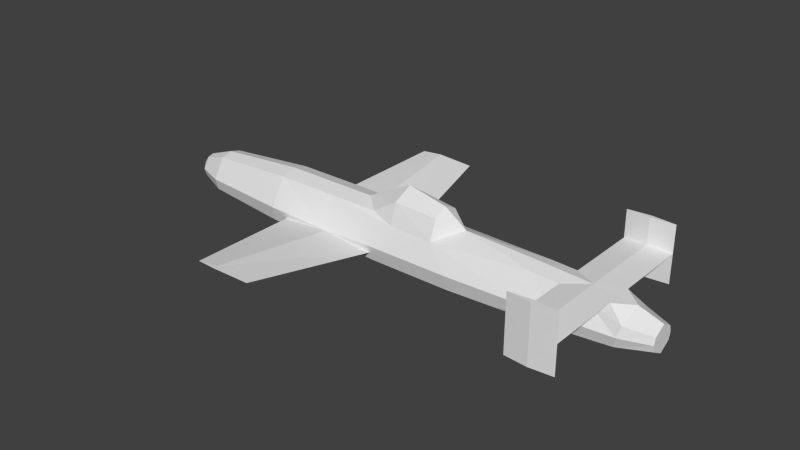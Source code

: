 # Source: mxy7_l.blend  (saved by Blender 2.69.0; exported with 4.5.12 LTS)
import bpy
from mathutils import Matrix  # noqa: F401  (used for matrix-valued properties, if any)

bpy.ops.wm.read_factory_settings(use_empty=True)
scene = bpy.context.scene
scene.name = 'Scene'

# ---- collections
col_collection_1 = bpy.data.collections.new('Collection 1'); scene.collection.children.link(col_collection_1)

# ---- materials (node trees are filled in below, after node groups)
mat_material_texture = bpy.data.materials.new('Material Texture')
mat_material_texture.alpha_threshold = 0.0
mat_material_texture.use_transparent_shadow = False
mat_material_texture.roughness = 0.5
mat_material_texture.line_color = (0.0, 0.0, 0.0, 1.0)

# ---- material node trees

# ---- world
world_world = bpy.data.worlds.new('World'); scene.world = world_world
world_world.color = (0.05088, 0.05088, 0.05088)
world_world.use_sun_shadow = False
world_world.sun_shadow_jitter_overblur = 0.0
world_world.cycles.sampling_method = 'MANUAL'
world_world.cycles.sample_map_resolution = 256

# ---- meshes
me_cylinder = bpy.data.meshes.new('Cylinder')
me_cylinder.from_pydata([(-0.6972, 0.2331, 1.54), (-0.6606, 0.226, 2.27), (-0.51, -5.38e-07, 2.64), (-0.4432, 0.2521, 1.143), (-0.3483, 0.3483, 1.54), (-0.3483, 0.3483, 2.27), (-0.6972, -0.2331, 1.54), (-0.6606, -0.226, 2.27), (-0.4432, -0.2521, 1.143), (-0.3483, -0.3483, 1.54), (-0.3483, -0.3483, 2.27), (-0.91, -8.252e-21, 1.62), (-0.77, -1.156e-20, 2.27), (-0.51, -3.411e-07, 0.85), (0.1, 1.46, 5.09), (0.1, 1.46, 4.33), (0.1, 1.426, 4.706), (-0.38, 1.46, 5.09), (-0.38, 1.46, 4.33), (-0.3463, 1.426, 4.706), (-0.4137, 1.426, 4.706), (-0.83, 1.46, 5.09), (-0.83, 1.46, 4.33), (-0.83, 1.426, 4.706), (0.1, 1.494, 4.706), (-0.83, 1.494, 4.706), (-0.38, 1.494, 4.706), (0.1, -1.46, 5.09), (0.1, -1.46, 4.33), (0.1, -1.426, 4.706), (-0.38, -1.46, 5.09), (-0.38, -1.46, 4.33), (-0.3463, -1.426, 4.706), (-0.4137, -1.426, 4.706), (-0.83, -1.46, 5.09), (-0.83, -1.46, 4.33), (-0.83, -1.426, 4.706), (0.1, -1.494, 4.706), (-0.83, -1.494, 4.706), (-0.38, -1.494, 4.706), (-0.38, 0.23, 5.09), (-0.38, 0.23, 4.33), (-0.4137, 6.323e-07, 4.706), (-0.38, -0.23, 5.09), (-0.38, -0.23, 4.33), (0.1212, 0.4775, 1.251), (0.1202, 0.4778, -0.4758), (0.1972, 0.4572, 0.38), (-0.1163, 2.534, 0.8332), (-0.1072, 2.534, 0.2105), (-0.1163, 2.534, -0.1368), (-0.1514, 2.534, 0.2105), (0.04344, 0.4984, 0.38), (0.1212, -0.4775, 1.251), (0.1202, -0.4778, -0.4758), (0.1972, -0.4572, 0.38), (-0.1163, -2.534, 0.8332), (-0.1072, -2.534, 0.2105), (-0.1163, -2.534, -0.1368), (-0.1514, -2.534, 0.2105), (0.04344, -0.4984, 0.38), (9.187e-07, 0.22, 5.75), (-0.1837, 0.1061, -2.677), (0.11, 0.1905, 5.75), (0.1061, 0.1837, -2.677), (-0.11, 0.1905, 5.75), (-3.544e-07, 0.2121, -2.677), (-2.963e-07, 0.38, -2.22), (0.19, 0.3291, -2.22), (-0.3291, 0.19, -2.22), (-6.39e-08, 0.51, -0.74), (0.255, 0.4417, -0.74), (-0.4417, 0.255, -0.74), (2.166e-07, 0.51, 1.251), (0.255, 0.4417, 1.251), (4.381e-07, 0.51, 2.64), (0.255, 0.4417, 2.64), (6.435e-07, 0.459, 3.93), (0.2295, 0.3975, 3.93), (-0.3975, 0.2295, 3.93), (7.276e-07, 0.37, 5.29), (0.175, 0.3204, 5.248), (-0.175, 0.3204, 5.332), (7.08e-07, 0.4344, 4.329), (0.2159, 0.3762, 4.329), (-0.3463, 0.23, 4.706), (-0.4417, 0.255, 0.38), (7.402e-07, 0.3875, 5.04), (0.1867, 0.3355, 5.014), (9.187e-07, -0.22, 5.75), (-0.1837, -0.1061, -2.677), (0.11, -0.1905, 5.75), (0.1061, -0.1837, -2.677), (-0.11, -0.1905, 5.75), (-3.544e-07, -0.2121, -2.677), (-2.963e-07, -0.38, -2.22), (0.19, -0.3291, -2.22), (-0.3291, -0.19, -2.22), (-6.39e-08, -0.51, -0.74), (0.255, -0.4417, -0.74), (-0.4417, -0.255, -0.74), (2.166e-07, -0.51, 1.251), (0.255, -0.4417, 1.251), (4.381e-07, -0.51, 2.64), (0.255, -0.4417, 2.64), (6.435e-07, -0.459, 3.93), (0.2295, -0.3975, 3.93), (-0.3975, -0.2295, 3.93), (7.276e-07, -0.37, 5.29), (0.175, -0.3204, 5.248), (-0.175, -0.3204, 5.332), (7.08e-07, -0.4344, 4.329), (0.2159, -0.3762, 4.329), (-0.3463, -0.23, 4.706), (-0.4417, -0.255, 0.38), (-3.626e-07, 1.813e-07, -2.89), (-0.2121, 1.037e-07, -2.677), (0.22, -6.896e-07, 5.75), (0.2121, 1.931e-07, -2.677), (-0.22, -7.822e-07, 5.75), (0.38, 1.697e-07, -2.22), (-0.38, 9.661e-09, -2.22), (0.51, 2.319e-08, -0.74), (-0.51, -1.916e-07, -0.74), (0.51, -1.704e-07, 1.251), (0.51, -3.232e-07, 2.64), (0.459, 0.0, 3.93), (-0.459, 0.0, 3.93), (0.3501, 0.0, 5.206), (-0.3501, -7.846e-07, 5.374), (0.4318, 0.0, 4.329), (-0.51, -3.1e-07, 0.38), (0.51, -9.033e-08, 0.38), (7.402e-07, -0.3875, 5.04), (0.1867, -0.3355, 5.014), (0.3735, 0.0, 4.989)], [], [(18, 23, 22), (31, 36, 33), (44, 31, 33), (45, 74, 47), (115, 116, 62), (75, 77, 78, 76), (87, 80, 81, 88), (115, 64, 118), (74, 76, 125, 124), (64, 68, 120, 118), (116, 121, 69, 62), (67, 70, 71, 68), (68, 71, 122, 120), (121, 97, 100, 123), (69, 72, 70, 67), (131, 114, 8, 13), (71, 47, 132, 122), (62, 69, 67, 66), (5, 79, 77, 75), (2, 107, 127), (83, 87, 88, 84), (84, 88, 135, 130), (77, 83, 84, 78), (2, 79, 5), (78, 84, 130, 126), (131, 13, 3, 86), (86, 3, 4), (115, 90, 116), (97, 95, 98, 100), (103, 104, 106, 105), (133, 134, 109, 108), (115, 118, 92), (92, 118, 120, 96), (90, 94, 95, 97), (116, 90, 97, 121), (95, 96, 99, 98), (96, 120, 122, 99), (121, 123, 72, 69), (94, 92, 96, 95), (102, 124, 125, 104), (9, 101, 103, 10), (55, 132, 124, 102), (100, 98, 60, 114), (76, 78, 126, 125), (115, 92, 94), (115, 94, 90), (85, 82, 80, 87), (105, 106, 112, 111), (111, 112, 134, 133), (112, 130, 135, 134), (66, 67, 68, 64), (14, 26, 17), (21, 25, 22, 23), (26, 15, 18), (14, 24, 26), (24, 15, 26), (15, 19, 18), (14, 16, 15, 24), (17, 26, 25), (18, 20, 23), (17, 25, 21), (26, 18, 25), (15, 16, 19), (16, 14, 19), (33, 30, 43), (32, 30, 27), (27, 37, 28, 29), (27, 39, 37), (34, 36, 35, 38), (28, 31, 32), (31, 35, 36), (37, 39, 28), (41, 42, 20), (42, 40, 20), (20, 40, 17), (41, 20, 18), (30, 34, 38), (38, 35, 31), (23, 17, 21), (29, 32, 27), (36, 34, 30), (39, 31, 28), (39, 38, 31), (33, 36, 30), (106, 126, 130, 112), (27, 30, 39), (28, 32, 29), (42, 33, 43), (44, 33, 42), (30, 38, 39), (6, 11, 13), (4, 5, 75, 73), (52, 73, 45), (127, 107, 44, 42), (47, 74, 124, 132), (70, 52, 46), (127, 42, 41, 79), (59, 56, 53), (57, 58, 54), (99, 122, 132, 55), (71, 46, 47), (25, 18, 22), (11, 6, 7, 12), (19, 14, 17), (6, 9, 10, 7), (11, 12, 1, 0), (0, 1, 5, 4), (40, 82, 85), (10, 103, 105, 107), (98, 54, 60), (73, 75, 76, 74, 45), (6, 8, 9), (53, 57, 55), (55, 57, 54), (20, 17, 23), (1, 2, 5), (70, 46, 71), (53, 56, 57), (60, 53, 101), (45, 47, 49), (85, 41, 19), (42, 129, 82, 40), (19, 41, 18), (113, 133, 108, 110), (81, 80, 61, 63), (12, 7, 2), (44, 111, 133, 113), (109, 91, 89, 108), (134, 135, 128, 109), (104, 125, 126, 106), (114, 9, 8), (82, 129, 119, 65), (2, 127, 79), (99, 55, 54), (101, 53, 102, 104, 103), (115, 62, 66), (60, 59, 53), (56, 59, 58, 57), (86, 4, 73, 52), (0, 4, 3), (123, 100, 114, 131), (53, 55, 102), (98, 99, 54), (54, 59, 60), (113, 32, 44), (42, 43, 110, 129), (41, 85, 87, 83), (40, 85, 19), (32, 31, 44), (40, 19, 17), (128, 81, 63, 117), (7, 10, 2), (61, 65, 119, 93, 89, 91, 117, 63), (128, 117, 91, 109), (43, 32, 113), (110, 93, 119, 129), (43, 30, 32), (13, 11, 0), (88, 81, 128, 135), (8, 6, 13), (115, 66, 64), (12, 2, 1), (43, 113, 110), (72, 86, 52, 70), (3, 13, 0), (45, 49, 48), (54, 58, 59), (114, 60, 101, 9), (123, 131, 86, 72), (80, 82, 65, 61), (108, 89, 93, 110), (79, 41, 83, 77), (107, 105, 111, 44), (47, 46, 49), (49, 46, 50), (48, 49, 50, 51), (52, 45, 51), (51, 45, 48), (46, 52, 51), (46, 51, 50), (2, 10, 107)])
_uv = me_cylinder.uv_layers.new(name='UVMap')
_uv.uv.foreach_set('vector', [0.04551, 0.5806, 0.08063, 0.6226, 0.04551, 0.6226, 0.04551, 0.5806, 0.08063, 0.6226, 0.08063, 0.5837, 0.2867, 0.5785, 0.1718, 0.5785, 0.1749, 0.5434, 0.5933, 0.6933, 0.5933, 0.6808, 0.6746, 0.6862, 0.9801, 0.7046, 0.9602, 0.7244, 0.9602, 0.7218, 0.4636, 0.7046, 0.3431, 0.7046, 0.3431, 0.6832, 0.4636, 0.6808, 0.2394, 0.7046, 0.2161, 0.7046, 0.22, 0.6882, 0.2418, 0.6872, 0.9801, 0.7046, 0.9602, 0.6947, 0.9602, 0.6848, 0.5933, 0.6808, 0.4636, 0.6808, 0.4636, 0.657, 0.5933, 0.657, 0.9602, 0.6947, 0.9175, 0.6868, 0.9175, 0.6691, 0.9602, 0.6848, 0.9602, 0.7244, 0.9175, 0.7401, 0.9175, 0.7353, 0.9602, 0.7218, 0.9175, 0.7046, 0.7793, 0.7046, 0.7793, 0.6808, 0.9175, 0.6868, 0.9175, 0.6868, 0.7793, 0.6808, 0.7793, 0.657, 0.9175, 0.6691, 0.2702, 0.932, 0.2702, 0.9272, 0.4085, 0.9378, 0.4085, 0.9441, 0.9175, 0.7353, 0.7793, 0.7458, 0.7793, 0.7046, 0.9175, 0.7046, 0.5131, 0.9441, 0.5131, 0.9378, 0.5843, 0.9379, 0.557, 0.9441, 0.7793, 0.6808, 0.6746, 0.6862, 0.6746, 0.657, 0.7793, 0.657, 0.9602, 0.7218, 0.9175, 0.7353, 0.9175, 0.7046, 0.9602, 0.7046, 0.4981, 0.7371, 0.3431, 0.7417, 0.3431, 0.7046, 0.4636, 0.7046, 0.7242, 0.9441, 0.8446, 0.9336, 0.8446, 0.9394, 0.3058, 0.7046, 0.2394, 0.7046, 0.2418, 0.6872, 0.3058, 0.6844, 0.3058, 0.6844, 0.2418, 0.6872, 0.2442, 0.6697, 0.3058, 0.6643, 0.3431, 0.7046, 0.3058, 0.7046, 0.3058, 0.6844, 0.3431, 0.6832, 0.4636, 0.7522, 0.3431, 0.7417, 0.4981, 0.7371, 0.3431, 0.6832, 0.3058, 0.6844, 0.3058, 0.6643, 0.3431, 0.6617, 0.6746, 0.7522, 0.6307, 0.7522, 0.6034, 0.746, 0.6746, 0.7458, 0.6746, 0.7458, 0.6034, 0.746, 0.5663, 0.7371, 0.2077, 0.8965, 0.2276, 0.9137, 0.2276, 0.9163, 0.2702, 0.9272, 0.2702, 0.8965, 0.4085, 0.8965, 0.4085, 0.9378, 0.7242, 0.8965, 0.7242, 0.8727, 0.8446, 0.8751, 0.8446, 0.8965, 0.9483, 0.8965, 0.9459, 0.8791, 0.9677, 0.8802, 0.9717, 0.8965, 0.2077, 0.8965, 0.2276, 0.8767, 0.2276, 0.8866, 0.2276, 0.8866, 0.2276, 0.8767, 0.2702, 0.861, 0.2702, 0.8788, 0.2276, 0.9137, 0.2276, 0.8965, 0.2702, 0.8965, 0.2702, 0.9272, 0.2276, 0.9163, 0.2276, 0.9137, 0.2702, 0.9272, 0.2702, 0.932, 0.2702, 0.8965, 0.2702, 0.8788, 0.4085, 0.8727, 0.4085, 0.8965, 0.2702, 0.8788, 0.2702, 0.861, 0.4085, 0.8489, 0.4085, 0.8727, 0.9175, 0.7401, 0.7793, 0.7522, 0.7793, 0.7458, 0.9175, 0.7353, 0.2276, 0.8965, 0.2276, 0.8866, 0.2702, 0.8788, 0.2702, 0.8965, 0.5944, 0.8727, 0.5944, 0.8489, 0.7242, 0.8489, 0.7242, 0.8727, 0.6214, 0.929, 0.5944, 0.8965, 0.7242, 0.8965, 0.6896, 0.929, 0.5131, 0.8781, 0.5131, 0.8489, 0.5944, 0.8489, 0.5944, 0.8727, 0.4085, 0.9378, 0.4085, 0.8965, 0.5131, 0.8925, 0.5131, 0.9378, 0.4636, 0.6808, 0.3431, 0.6832, 0.3431, 0.6617, 0.4636, 0.657, 0.2077, 0.8965, 0.2276, 0.8866, 0.2276, 0.8965, 0.2077, 0.8965, 0.2276, 0.8965, 0.2276, 0.9137, 0.2706, 0.7369, 0.2121, 0.7209, 0.2161, 0.7046, 0.2394, 0.7046, 0.8446, 0.8965, 0.8446, 0.8751, 0.8819, 0.8763, 0.8819, 0.8965, 0.8819, 0.8965, 0.8819, 0.8763, 0.9459, 0.8791, 0.9483, 0.8965, 0.8819, 0.8763, 0.8819, 0.8562, 0.9435, 0.8616, 0.9459, 0.8791, 0.9602, 0.7046, 0.9175, 0.7046, 0.9175, 0.6868, 0.9602, 0.6947, 0.04465, 0.6616, 0.08051, 0.7064, 0.04465, 0.7064, 0.04465, 0.7484, 0.08051, 0.7484, 0.1156, 0.7484, 0.08051, 0.7484, 0.08051, 0.7064, 0.1156, 0.6616, 0.1156, 0.7064, 0.04465, 0.6616, 0.08051, 0.6616, 0.08051, 0.7064, 0.08051, 0.6616, 0.1156, 0.6616, 0.08051, 0.7064, 0.04551, 0.5358, 0.08063, 0.5775, 0.04551, 0.5806, 0.04465, 0.6616, 0.08051, 0.6616, 0.1156, 0.6616, 0.08051, 0.6616, 0.04465, 0.7064, 0.08051, 0.7064, 0.08051, 0.7484, 0.04551, 0.5806, 0.08063, 0.5837, 0.08063, 0.6226, 0.04465, 0.7064, 0.08051, 0.7484, 0.04465, 0.7484, 0.08051, 0.7064, 0.1156, 0.7064, 0.08051, 0.7484, 0.04551, 0.5358, 0.08063, 0.5358, 0.08063, 0.5775, 0.08063, 0.5358, 0.1165, 0.5358, 0.08063, 0.5775, 0.1749, 0.5434, 0.1718, 0.5075, 0.2867, 0.5075, 0.08063, 0.5775, 0.1165, 0.5806, 0.1165, 0.5358, 0.1161, 0.8627, 0.08025, 0.8627, 0.04513, 0.8627, 0.08025, 0.8627, 0.1161, 0.8627, 0.08025, 0.9076, 0.08025, 0.8627, 0.1161, 0.9496, 0.08025, 0.9496, 0.04513, 0.9496, 0.08025, 0.9496, 0.04551, 0.5358, 0.04551, 0.5806, 0.08063, 0.5775, 0.04551, 0.5806, 0.04551, 0.6226, 0.08063, 0.6226, 0.08025, 0.8627, 0.08025, 0.9076, 0.04513, 0.8627, 0.3296, 0.5785, 0.3081, 0.5434, 0.4414, 0.5434, 0.3081, 0.5434, 0.3296, 0.5075, 0.4414, 0.5434, 0.4414, 0.5434, 0.3296, 0.5075, 0.4445, 0.5075, 0.3296, 0.5785, 0.4414, 0.5434, 0.4445, 0.5785, 0.1161, 0.9076, 0.1161, 0.9496, 0.08025, 0.9496, 0.08025, 0.9496, 0.04513, 0.9496, 0.04513, 0.9076, 0.08063, 0.6226, 0.1165, 0.5806, 0.1165, 0.6226, 0.08063, 0.5358, 0.08063, 0.5775, 0.1165, 0.5358, 0.08063, 0.6226, 0.1165, 0.6226, 0.1165, 0.5806, 0.08025, 0.9076, 0.04513, 0.9076, 0.04513, 0.8627, 0.08025, 0.9076, 0.08025, 0.9496, 0.04513, 0.9076, 0.08063, 0.5837, 0.08063, 0.6226, 0.1165, 0.5806, 0.8446, 0.8751, 0.8446, 0.8536, 0.8819, 0.8562, 0.8819, 0.8763, 0.1161, 0.8627, 0.1161, 0.9076, 0.08025, 0.9076, 0.04551, 0.5358, 0.08063, 0.5775, 0.08063, 0.5358, 0.3081, 0.5434, 0.1749, 0.5434, 0.2867, 0.5075, 0.2867, 0.5785, 0.1749, 0.5434, 0.3081, 0.5434, 0.1161, 0.9076, 0.08025, 0.9496, 0.08025, 0.9076, 0.6603, 0.04741, 0.6677, 0.06729, 0.5958, 0.02993, 0.5663, 0.7371, 0.4981, 0.7371, 0.4636, 0.7046, 0.5933, 0.7046, 0.6746, 0.7005, 0.5933, 0.7046, 0.5933, 0.6933, 0.8446, 0.9394, 0.8446, 0.9336, 0.882, 0.932, 0.9171, 0.9351, 0.6746, 0.6862, 0.5933, 0.6808, 0.5933, 0.657, 0.6746, 0.657, 0.7793, 0.7046, 0.6746, 0.7005, 0.7546, 0.6934, 0.3431, 0.7475, 0.2706, 0.7432, 0.3057, 0.7401, 0.3431, 0.7417, 0.5038, 0.557, 0.5038, 0.4989, 0.6959, 0.4599, 0.9769, 0.3525, 0.9769, 0.385, 0.7849, 0.4166, 0.4085, 0.8727, 0.4085, 0.8489, 0.5131, 0.8489, 0.5131, 0.8781, 0.7793, 0.6808, 0.7546, 0.6934, 0.6746, 0.6862, 0.08051, 0.7484, 0.1156, 0.7064, 0.1156, 0.7484, 0.6677, 0.06729, 0.6603, 0.04741, 0.7284, 0.044, 0.7284, 0.05421, 0.08063, 0.5775, 0.1165, 0.5358, 0.1165, 0.5806, 0.6603, 0.04741, 0.6603, 0.01483, 0.7284, 0.01483, 0.7284, 0.044, 0.6677, 0.06729, 0.7284, 0.05421, 0.7284, 0.044, 0.6603, 0.04741, 0.6603, 0.04741, 0.7284, 0.044, 0.7284, 0.01483, 0.6603, 0.01483, 0.2347, 0.7401, 0.2121, 0.7209, 0.2706, 0.7369, 0.6896, 0.929, 0.7242, 0.8965, 0.8446, 0.8965, 0.8446, 0.9336, 0.4085, 0.8965, 0.4331, 0.8853, 0.5131, 0.8925, 0.5933, 0.7046, 0.4636, 0.7046, 0.4636, 0.6808, 0.5933, 0.6808, 0.5933, 0.6933, 0.6603, 0.04741, 0.6232, 0.02369, 0.6603, 0.01483, 0.7848, 0.2553, 0.9769, 0.3525, 0.7829, 0.3367, 0.7829, 0.3367, 0.9769, 0.3525, 0.7849, 0.4166, 0.08063, 0.5837, 0.1165, 0.5806, 0.08063, 0.6226, 0.7284, 0.044, 0.763, 0.02993, 0.7284, 0.01483, 0.7793, 0.7046, 0.7546, 0.6934, 0.7793, 0.6808, 0.7848, 0.2553, 0.9769, 0.2944, 0.9769, 0.3525, 0.5131, 0.8925, 0.5944, 0.8852, 0.5944, 0.8965, 0.6956, 0.2553, 0.6975, 0.3367, 0.5036, 0.3525, 0.2872, 0.4064, 0.2872, 0.4415, 0.1754, 0.4064, 0.2706, 0.7432, 0.2082, 0.7373, 0.2121, 0.7209, 0.2347, 0.7401, 0.1754, 0.4064, 0.2872, 0.4415, 0.1723, 0.4415, 0.9171, 0.9289, 0.9483, 0.8965, 0.9717, 0.8965, 0.9756, 0.9129, 0.01834, 0.03211, 0.02227, 0.04846, 0.06523, 0.04846, 0.06523, 0.03819, 0.7284, 0.05421, 0.7284, 0.044, 0.763, 0.02993, 0.882, 0.932, 0.8819, 0.8965, 0.9483, 0.8965, 0.9171, 0.9289, 0.01834, 0.03211, 0.06523, 0.03819, 0.06523, 0.04846, 0.02227, 0.04846, 0.9459, 0.8791, 0.9435, 0.8616, 0.9638, 0.8638, 0.9677, 0.8802, 0.7242, 0.8727, 0.7242, 0.8489, 0.8446, 0.8536, 0.8446, 0.8751, 0.5131, 0.9378, 0.6214, 0.929, 0.5843, 0.9379, 0.02619, 0.06481, 0.03012, 0.08116, 0.06523, 0.06901, 0.06523, 0.05874, 0.4636, 0.7522, 0.3431, 0.7475, 0.3431, 0.7417, 0.4085, 0.8727, 0.5131, 0.8781, 0.4331, 0.8853, 0.5944, 0.8965, 0.5944, 0.8852, 0.5944, 0.8727, 0.7242, 0.8727, 0.7242, 0.8965, 0.9801, 0.7046, 0.9602, 0.7218, 0.9602, 0.7046, 0.6939, 0.5412, 0.5038, 0.557, 0.6959, 0.4599, 0.5038, 0.4989, 0.5038, 0.557, 0.5038, 0.5895, 0.5038, 0.557, 0.6746, 0.7458, 0.5663, 0.7371, 0.5933, 0.7046, 0.6746, 0.7005, 0.6603, 0.04741, 0.6603, 0.01483, 0.6232, 0.02369, 0.4085, 0.9441, 0.4085, 0.9378, 0.5131, 0.9378, 0.5131, 0.9441, 0.5944, 0.8852, 0.5131, 0.8781, 0.5944, 0.8727, 0.4085, 0.8965, 0.4085, 0.8727, 0.4331, 0.8853, 0.6958, 0.6211, 0.5038, 0.557, 0.6939, 0.5412, 0.3301, 0.4064, 0.4419, 0.4064, 0.3301, 0.4415, 0.9171, 0.9351, 0.953, 0.932, 0.9756, 0.9129, 0.9795, 0.9292, 0.3057, 0.7401, 0.2706, 0.7369, 0.2394, 0.7046, 0.3058, 0.7046, 0.2872, 0.3706, 0.2872, 0.4064, 0.1754, 0.4064, 0.4419, 0.4064, 0.445, 0.4415, 0.3301, 0.4415, 0.2872, 0.3706, 0.1754, 0.4064, 0.1723, 0.3706, 0.01442, 0.01577, 0.01834, 0.03211, 0.06523, 0.03819, 0.06523, 0.02791, 0.7284, 0.044, 0.7284, 0.01483, 0.763, 0.02993, 0.06523, 0.04846, 0.06523, 0.05874, 0.06523, 0.06901, 0.06523, 0.05874, 0.06523, 0.04846, 0.06523, 0.03819, 0.06523, 0.02791, 0.06523, 0.03819, 0.01442, 0.01577, 0.06523, 0.02791, 0.06523, 0.03819, 0.01834, 0.03211, 0.3301, 0.3706, 0.4419, 0.4064, 0.3301, 0.4064, 0.02619, 0.06481, 0.06523, 0.05874, 0.06523, 0.06901, 0.03012, 0.08116, 0.3301, 0.3706, 0.445, 0.3706, 0.4419, 0.4064, 0.5958, 0.02993, 0.6677, 0.06729, 0.6603, 0.04741, 0.2418, 0.6872, 0.22, 0.6882, 0.2239, 0.6719, 0.2442, 0.6697, 0.6232, 0.02369, 0.6603, 0.04741, 0.5958, 0.02993, 0.9801, 0.7046, 0.9602, 0.7046, 0.9602, 0.6947, 0.7284, 0.05421, 0.763, 0.02993, 0.7284, 0.044, 0.953, 0.932, 0.9171, 0.9289, 0.9756, 0.9129, 0.7793, 0.7458, 0.6746, 0.7458, 0.6746, 0.7005, 0.7793, 0.7046, 0.6232, 0.02369, 0.5958, 0.02993, 0.6603, 0.04741, 0.6956, 0.2553, 0.5036, 0.3525, 0.5036, 0.2944, 0.6958, 0.6211, 0.5038, 0.5895, 0.5038, 0.557, 0.5131, 0.9378, 0.5131, 0.8925, 0.5944, 0.8965, 0.6214, 0.929, 0.7793, 0.7522, 0.6746, 0.7522, 0.6746, 0.7458, 0.7793, 0.7458, 0.02227, 0.04846, 0.02619, 0.06481, 0.06523, 0.05874, 0.06523, 0.04846, 0.02227, 0.04846, 0.06523, 0.04846, 0.06523, 0.05874, 0.02619, 0.06481, 0.3431, 0.7417, 0.3057, 0.7401, 0.3058, 0.7046, 0.3431, 0.7046, 0.8446, 0.9336, 0.8446, 0.8965, 0.8819, 0.8965, 0.882, 0.932, 0.6975, 0.3367, 0.6956, 0.4166, 0.5036, 0.3525, 0.5036, 0.3525, 0.6956, 0.4166, 0.5036, 0.385, 0.9771, 0.4989, 0.9771, 0.557, 0.9771, 0.5895, 0.9771, 0.557, 0.787, 0.5412, 0.7851, 0.4599, 0.9771, 0.557, 0.9771, 0.557, 0.7851, 0.4599, 0.9771, 0.4989, 0.7851, 0.6211, 0.787, 0.5412, 0.9771, 0.557, 0.7851, 0.6211, 0.9771, 0.557, 0.9771, 0.5895, 0.7242, 0.9441, 0.6896, 0.929, 0.8446, 0.9336])
me_cylinder.materials.append(mat_material_texture)
me_cylinder.use_remesh_preserve_volume = False
me_cylinder.use_remesh_preserve_attributes = False
me_cylinder.use_mirror_vertex_groups = False
me_cylinder.update()

# ---- objects
ob_fuselage = bpy.data.objects.new('Fuselage', me_cylinder)

# ---- transforms, parenting, visibility, modifiers, constraints
ob_fuselage.location = (0.0, 0.0, 0.0)
ob_fuselage.rotation_euler = (-1.344e-07, 1.571, 0.0)
ob_fuselage.lineart.crease_threshold = 0.0

# ---- collection membership
col_collection_1.objects.link(ob_fuselage)

# ---- scene / render settings (as saved in the file)
scene.frame_start = 1; scene.frame_end = 250; scene.frame_set(1)
scene.render.engine = 'BLENDER_EEVEE_NEXT'
scene.render.image_settings.compression = 90
scene.render.resolution_percentage = 50
scene.render.dither_intensity = 0.0
scene.cycles.use_denoising = False
scene.cycles.samples = 10
scene.cycles.sampling_pattern = 'TABULATED_SOBOL'
scene.cycles.light_sampling_threshold = 0.0
scene.cycles.use_adaptive_sampling = False
scene.cycles.use_light_tree = False
scene.cycles.blur_glossy = 0.0
scene.cycles.volume_bounces = 1
scene.cycles.pixel_filter_type = 'GAUSSIAN'
scene.cycles.sample_clamp_indirect = 0.0
scene.view_settings.view_transform = 'Standard'
bpy.context.view_layer.update()

# ---- added for rendering (the .blend has no active camera and no usable light): camera, sun
cam_auto = bpy.data.cameras.new('AutoCamera')
cam_auto.lens = 50.0
cam_auto.sensor_width = 36.0
cam_auto.clip_end = 1000.0
ob_auto_camera = bpy.data.objects.new('AutoCamera', cam_auto)
scene.collection.objects.link(ob_auto_camera)
ob_auto_camera.location = (10.79, -11.2321, 7.68803)
ob_auto_camera.rotation_euler = (1.09748, -7.21219e-08, 0.694738)
scene.camera = ob_auto_camera
light_auto_sun = bpy.data.lights.new('AutoSun', 'SUN')
light_auto_sun.energy = 3.0
light_auto_sun.angle = 0.0523599
ob_auto_sun = bpy.data.objects.new('AutoSun', light_auto_sun)
scene.collection.objects.link(ob_auto_sun)
ob_auto_sun.rotation_euler = (0.872665, 0.174533, 0.523599)
bpy.context.view_layer.update()
